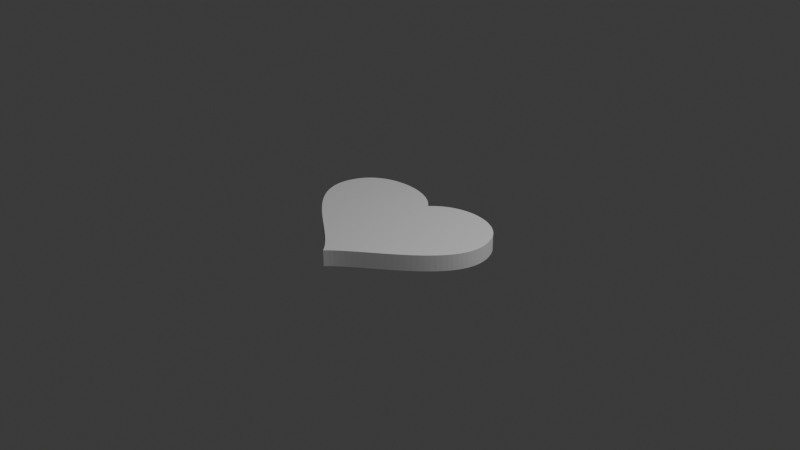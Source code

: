 # Source: blend.blend  (saved by Blender 4.2.66; exported with 4.5.12 LTS)
import bpy
from mathutils import Matrix  # noqa: F401  (used for matrix-valued properties, if any)

bpy.ops.wm.read_factory_settings(use_empty=True)
scene = bpy.context.scene
scene.name = 'Scene'

# ---- collections
col_collection = bpy.data.collections.new('Collection'); scene.collection.children.link(col_collection)

# ---- world
world_world = bpy.data.worlds.new('World'); scene.world = world_world
world_world.use_nodes = True; world_world.node_tree.nodes.clear()
_N = world_world.node_tree.nodes; _L = world_world.node_tree.links
n0 = _N.new('ShaderNodeOutputWorld'); n0.name = 'World Output'; n0.location = (300, 300)
n1 = _N.new('ShaderNodeBackground'); n1.name = 'Background'; n1.location = (10, 300)
n1.inputs[0].default_value = (0.05088, 0.05088, 0.05088, 1.0)
_L.new(n1.outputs[0], n0.inputs[0])
n0.is_active_output = True
world_world.color = (0.05088, 0.05088, 0.05088)
world_world.sun_shadow_jitter_overblur = 0.0

# ---- cameras
cam_camera = bpy.data.cameras.new('Camera')
cam_camera.clip_end = 100.0
cam_camera.ortho_scale = 7.314

# ---- lights
light_light = bpy.data.lights.new('Light', 'POINT')
light_light.energy = 1000.0
light_light.shadow_soft_size = 0.1

# ---- meshes
me_mesh = bpy.data.meshes.new('Mesh')
me_mesh.from_pydata([(-1.038, 0.3555, 0.0), (-1.021, 0.3887, 0.0), (-1.002, 0.4196, 0.0), (-0.98, 0.4484, 0.0), (-0.956, 0.475, 0.0), (-0.9298, 0.4994, 0.0), (-0.9018, 0.5217, 0.0), (-0.872, 0.5418, 0.0), (-0.8406, 0.5599, 0.0), (-0.8077, 0.5759, 0.0), (-0.7736, 0.5899, 0.0), (-0.7383, 0.6018, 0.0), (-0.702, 0.6117, 0.0), (-0.6649, 0.6196, 0.0), (-0.6272, 0.6256, 0.0), (-0.5889, 0.6296, 0.0), (-0.5503, 0.6317, 0.0), (-0.5115, 0.6319, 0.0), (-0.4726, 0.6302, 0.0), (-0.4338, 0.6266, 0.0), (-0.3953, 0.6212, 0.0), (-0.3573, 0.614, 0.0), (-0.3198, 0.6049, 0.0), (-0.283, 0.5941, 0.0), (-0.2472, 0.5816, 0.0), (-0.2123, 0.5673, 0.0), (-0.1787, 0.5512, 0.0), (-0.1465, 0.5335, 0.0), (-0.1157, 0.5141, 0.0), (-0.08662, 0.4931, 0.0), (-0.05936, 0.4704, 0.0), (-0.03408, 0.4461, 0.0), (-0.01094, 0.4203, 0.0), (0.01346, 0.4484, 0.0), (0.03947, 0.4745, 0.0), (0.06694, 0.4985, 0.0), (0.09577, 0.5204, 0.0), (0.1258, 0.5403, 0.0), (0.157, 0.5581, 0.0), (0.1891, 0.5739, 0.0), (0.2221, 0.5876, 0.0), (0.2558, 0.5994, 0.0), (0.2901, 0.6091, 0.0), (0.3249, 0.6169, 0.0), (0.3601, 0.6227, 0.0), (0.3954, 0.6265, 0.0), (0.4309, 0.6284, 0.0), (0.4664, 0.6284, 0.0), (0.5017, 0.6264, 0.0), (0.5367, 0.6225, 0.0), (0.5714, 0.6168, 0.0), (0.6055, 0.6091, 0.0), (0.639, 0.5996, 0.0), (0.6717, 0.5883, 0.0), (0.7035, 0.5751, 0.0), (0.7343, 0.5601, 0.0), (0.764, 0.5432, 0.0), (0.7924, 0.5245, 0.0), (0.8194, 0.5041, 0.0), (0.8449, 0.4819, 0.0), (0.8688, 0.4579, 0.0), (0.8909, 0.4322, 0.0), (0.9111, 0.4047, 0.0), (0.9293, 0.3755, 0.0), (0.9453, 0.3446, 0.0), (0.9676, 0.2906, 0.0), (0.9834, 0.2378, 0.0), (0.9931, 0.1859, 0.0), (0.997, 0.1351, 0.0), (0.9953, 0.0852, 0.0), (0.9885, 0.03624, 0.0), (0.9768, -0.01181, 0.0), (0.9604, -0.05898, 0.0), (0.9398, -0.1053, 0.0), (0.9153, -0.1508, 0.0), (0.8871, -0.1955, 0.0), (0.8555, -0.2394, 0.0), (0.8209, -0.2826, 0.0), (0.7836, -0.3251, 0.0), (0.7439, -0.3669, 0.0), (0.7021, -0.4081, 0.0), (0.6585, -0.4486, 0.0), (0.6134, -0.4885, 0.0), (0.5671, -0.5279, 0.0), (0.52, -0.5667, 0.0), (0.4723, -0.6049, 0.0), (0.4244, -0.6427, 0.0), (0.3765, -0.6801, 0.0), (0.329, -0.717, 0.0), (0.2822, -0.7535, 0.0), (0.2365, -0.7896, 0.0), (0.192, -0.8254, 0.0), (0.1491, -0.8608, 0.0), (0.1082, -0.896, 0.0), (0.06945, -0.9309, 0.0), (0.0333, -0.9656, 0.0), (0.0, -1.0, 0.0), (-0.0278, -0.9656, 0.0), (-0.05972, -0.9311, 0.0), (-0.09537, -0.8963, 0.0), (-0.1344, -0.8614, 0.0), (-0.1764, -0.8263, 0.0), (-0.2209, -0.7908, 0.0), (-0.2677, -0.7551, 0.0), (-0.3163, -0.7189, 0.0), (-0.3664, -0.6824, 0.0), (-0.4175, -0.6454, 0.0), (-0.4693, -0.608, 0.0), (-0.5214, -0.5701, 0.0), (-0.5734, -0.5316, 0.0), (-0.625, -0.4925, 0.0), (-0.6757, -0.4527, 0.0), (-0.7251, -0.4124, 0.0), (-0.773, -0.3713, 0.0), (-0.8189, -0.3294, 0.0), (-0.8624, -0.2868, 0.0), (-0.9031, -0.2434, 0.0), (-0.9408, -0.1991, 0.0), (-0.9749, -0.1539, 0.0), (-1.005, -0.1078, 0.0), (-1.031, -0.06074, 0.0), (-1.052, -0.01264, 0.0), (-1.068, 0.0365, 0.0), (-1.079, 0.08673, 0.0), (-1.084, 0.1381, 0.0), (-1.083, 0.1906, 0.0), (-1.075, 0.2443, 0.0), (-1.06, 0.2993, 0.0), (-1.038, 0.3555, -0.1725), (-1.021, 0.3887, -0.1725), (-1.002, 0.4196, -0.1725), (-0.98, 0.4484, -0.1725), (-0.956, 0.475, -0.1725), (-0.9298, 0.4994, -0.1725), (-0.9018, 0.5217, -0.1725), (-0.872, 0.5418, -0.1725), (-0.8406, 0.5599, -0.1725), (-0.8077, 0.5759, -0.1725), (-0.7736, 0.5899, -0.1725), (-0.7383, 0.6018, -0.1725), (-0.702, 0.6117, -0.1725), (-0.6649, 0.6196, -0.1725), (-0.6272, 0.6256, -0.1725), (-0.5889, 0.6296, -0.1725), (-0.5503, 0.6317, -0.1725), (-0.5115, 0.6319, -0.1725), (-0.4726, 0.6302, -0.1725), (-0.4338, 0.6266, -0.1725), (-0.3953, 0.6212, -0.1725), (-0.3573, 0.614, -0.1725), (-0.3198, 0.6049, -0.1725), (-0.283, 0.5941, -0.1725), (-0.2472, 0.5816, -0.1725), (-0.2123, 0.5673, -0.1725), (-0.1787, 0.5512, -0.1725), (-0.1465, 0.5335, -0.1725), (-0.1157, 0.5141, -0.1725), (-0.08662, 0.4931, -0.1725), (-0.05936, 0.4704, -0.1725), (-0.03408, 0.4461, -0.1725), (-0.01094, 0.4203, -0.1725), (0.01346, 0.4484, -0.1725), (0.03947, 0.4745, -0.1725), (0.06694, 0.4985, -0.1725), (0.09577, 0.5204, -0.1725), (0.1258, 0.5403, -0.1725), (0.157, 0.5581, -0.1725), (0.1891, 0.5739, -0.1725), (0.2221, 0.5876, -0.1725), (0.2558, 0.5994, -0.1725), (0.2901, 0.6091, -0.1725), (0.3249, 0.6169, -0.1725), (0.3601, 0.6227, -0.1725), (0.3954, 0.6265, -0.1725), (0.4309, 0.6284, -0.1725), (0.4664, 0.6284, -0.1725), (0.5017, 0.6264, -0.1725), (0.5367, 0.6225, -0.1725), (0.5714, 0.6168, -0.1725), (0.6055, 0.6091, -0.1725), (0.639, 0.5996, -0.1725), (0.6717, 0.5883, -0.1725), (0.7035, 0.5751, -0.1725), (0.7343, 0.5601, -0.1725), (0.764, 0.5432, -0.1725), (0.7924, 0.5245, -0.1725), (0.8194, 0.5041, -0.1725), (0.8449, 0.4819, -0.1725), (0.8688, 0.4579, -0.1725), (0.8909, 0.4322, -0.1725), (0.9111, 0.4047, -0.1725), (0.9293, 0.3755, -0.1725), (0.9453, 0.3446, -0.1725), (0.9676, 0.2906, -0.1725), (0.9834, 0.2378, -0.1725), (0.9931, 0.1859, -0.1725), (0.997, 0.1351, -0.1725), (0.9953, 0.0852, -0.1725), (0.9885, 0.03624, -0.1725), (0.9768, -0.01181, -0.1725), (0.9604, -0.05898, -0.1725), (0.9398, -0.1053, -0.1725), (0.9153, -0.1508, -0.1725), (0.8871, -0.1955, -0.1725), (0.8555, -0.2394, -0.1725), (0.8209, -0.2826, -0.1725), (0.7836, -0.3251, -0.1725), (0.7439, -0.3669, -0.1725), (0.7021, -0.4081, -0.1725), (0.6585, -0.4486, -0.1725), (0.6134, -0.4885, -0.1725), (0.5671, -0.5279, -0.1725), (0.52, -0.5667, -0.1725), (0.4723, -0.6049, -0.1725), (0.4244, -0.6427, -0.1725), (0.3765, -0.6801, -0.1725), (0.329, -0.717, -0.1725), (0.2822, -0.7535, -0.1725), (0.2365, -0.7896, -0.1725), (0.192, -0.8254, -0.1725), (0.1491, -0.8608, -0.1725), (0.1082, -0.896, -0.1725), (0.06945, -0.9309, -0.1725), (0.0333, -0.9656, -0.1725), (0.0, -1.0, -0.1725), (-0.0278, -0.9656, -0.1725), (-0.05972, -0.9311, -0.1725), (-0.09537, -0.8963, -0.1725), (-0.1344, -0.8614, -0.1725), (-0.1764, -0.8263, -0.1725), (-0.2209, -0.7908, -0.1725), (-0.2677, -0.7551, -0.1725), (-0.3163, -0.7189, -0.1725), (-0.3664, -0.6824, -0.1725), (-0.4175, -0.6454, -0.1725), (-0.4693, -0.608, -0.1725), (-0.5214, -0.5701, -0.1725), (-0.5734, -0.5316, -0.1725), (-0.625, -0.4925, -0.1725), (-0.6757, -0.4527, -0.1725), (-0.7251, -0.4124, -0.1725), (-0.773, -0.3713, -0.1725), (-0.8189, -0.3294, -0.1725), (-0.8624, -0.2868, -0.1725), (-0.9031, -0.2434, -0.1725), (-0.9408, -0.1991, -0.1725), (-0.9749, -0.1539, -0.1725), (-1.005, -0.1078, -0.1725), (-1.031, -0.06074, -0.1725), (-1.052, -0.01264, -0.1725), (-1.068, 0.0365, -0.1725), (-1.079, 0.08673, -0.1725), (-1.084, 0.1381, -0.1725), (-1.083, 0.1906, -0.1725), (-1.075, 0.2443, -0.1725), (-1.06, 0.2993, -0.1725)], [], [(0, 1, 2, 3, 4, 5, 6, 7, 8, 9, 10, 11, 12, 13, 14, 15, 16, 17, 18, 19, 20, 21, 22, 23, 24, 25, 26, 27, 28, 29, 30, 31, 32, 33, 34, 35, 36, 37, 38, 39, 40, 41, 42, 43, 44, 45, 46, 47, 48, 49, 50, 51, 52, 53, 54, 55, 56, 57, 58, 59, 60, 61, 62, 63, 64, 65, 66, 67, 68, 69, 70, 71, 72, 73, 74, 75, 76, 77, 78, 79, 80, 81, 82, 83, 84, 85, 86, 87, 88, 89, 90, 91, 92, 93, 94, 95, 96, 97, 98, 99, 100, 101, 102, 103, 104, 105, 106, 107, 108, 109, 110, 111, 112, 113, 114, 115, 116, 117, 118, 119, 120, 121, 122, 123, 124, 125, 126, 127), (128, 255, 254, 253, 252, 251, 250, 249, 248, 247, 246, 245, 244, 243, 242, 241, 240, 239, 238, 237, 236, 235, 234, 233, 232, 231, 230, 229, 228, 227, 226, 225, 224, 223, 222, 221, 220, 219, 218, 217, 216, 215, 214, 213, 212, 211, 210, 209, 208, 207, 206, 205, 204, 203, 202, 201, 200, 199, 198, 197, 196, 195, 194, 193, 192, 191, 190, 189, 188, 187, 186, 185, 184, 183, 182, 181, 180, 179, 178, 177, 176, 175, 174, 173, 172, 171, 170, 169, 168, 167, 166, 165, 164, 163, 162, 161, 160, 159, 158, 157, 156, 155, 154, 153, 152, 151, 150, 149, 148, 147, 146, 145, 144, 143, 142, 141, 140, 139, 138, 137, 136, 135, 134, 133, 132, 131, 130, 129), (76, 75, 203, 204), (25, 24, 152, 153), (0, 127, 255, 128), (77, 76, 204, 205), (26, 25, 153, 154), (78, 77, 205, 206), (27, 26, 154, 155), (79, 78, 206, 207), (28, 27, 155, 156), (80, 79, 207, 208), (29, 28, 156, 157), (81, 80, 208, 209), (30, 29, 157, 158), (82, 81, 209, 210), (31, 30, 158, 159), (83, 82, 210, 211), (32, 31, 159, 160), (84, 83, 211, 212), (33, 32, 160, 161), (85, 84, 212, 213), (34, 33, 161, 162), (86, 85, 213, 214), (35, 34, 162, 163), (87, 86, 214, 215), (36, 35, 163, 164), (88, 87, 215, 216), (37, 36, 164, 165), (89, 88, 216, 217), (38, 37, 165, 166), (90, 89, 217, 218), (39, 38, 166, 167), (91, 90, 218, 219), (40, 39, 167, 168), (92, 91, 219, 220), (41, 40, 168, 169), (93, 92, 220, 221), (42, 41, 169, 170), (94, 93, 221, 222), (43, 42, 170, 171), (95, 94, 222, 223), (44, 43, 171, 172), (96, 95, 223, 224), (45, 44, 172, 173), (97, 96, 224, 225), (46, 45, 173, 174), (98, 97, 225, 226), (47, 46, 174, 175), (99, 98, 226, 227), (48, 47, 175, 176), (100, 99, 227, 228), (49, 48, 176, 177), (101, 100, 228, 229), (50, 49, 177, 178), (102, 101, 229, 230), (51, 50, 178, 179), (103, 102, 230, 231), (52, 51, 179, 180), (1, 0, 128, 129), (104, 103, 231, 232), (53, 52, 180, 181), (2, 1, 129, 130), (105, 104, 232, 233), (54, 53, 181, 182), (3, 2, 130, 131), (106, 105, 233, 234), (55, 54, 182, 183), (4, 3, 131, 132), (107, 106, 234, 235), (56, 55, 183, 184), (5, 4, 132, 133), (108, 107, 235, 236), (57, 56, 184, 185), (6, 5, 133, 134), (109, 108, 236, 237), (58, 57, 185, 186), (7, 6, 134, 135), (110, 109, 237, 238), (59, 58, 186, 187), (8, 7, 135, 136), (111, 110, 238, 239), (60, 59, 187, 188), (9, 8, 136, 137), (112, 111, 239, 240), (61, 60, 188, 189), (10, 9, 137, 138), (113, 112, 240, 241), (62, 61, 189, 190), (11, 10, 138, 139), (114, 113, 241, 242), (63, 62, 190, 191), (12, 11, 139, 140), (115, 114, 242, 243), (64, 63, 191, 192), (13, 12, 140, 141), (116, 115, 243, 244), (65, 64, 192, 193), (14, 13, 141, 142), (117, 116, 244, 245), (66, 65, 193, 194), (15, 14, 142, 143), (118, 117, 245, 246), (67, 66, 194, 195), (16, 15, 143, 144), (119, 118, 246, 247), (68, 67, 195, 196), (17, 16, 144, 145), (120, 119, 247, 248), (69, 68, 196, 197), (18, 17, 145, 146), (121, 120, 248, 249), (70, 69, 197, 198), (19, 18, 146, 147), (122, 121, 249, 250), (71, 70, 198, 199), (20, 19, 147, 148), (123, 122, 250, 251), (72, 71, 199, 200), (21, 20, 148, 149), (124, 123, 251, 252), (73, 72, 200, 201), (22, 21, 149, 150), (125, 124, 252, 253), (74, 73, 201, 202), (23, 22, 150, 151), (126, 125, 253, 254), (75, 74, 202, 203), (24, 23, 151, 152), (127, 126, 254, 255)])
me_mesh.update()

# ---- curves / text
cu_x = bpy.data.curves.new('贝塞尔圆环', 'CURVE')
cu_x.dimensions = '3D'
_sp = cu_x.splines.new('BEZIER'); _sp.bezier_points.add(3)
_sp.bezier_points.foreach_set('co', [-1.038, 0.3555, 0.0, -0.01094, 0.4203, 0.0, 0.9453, 0.3446, 0.0, 0.0, -1.0, 0.0])
_sp.bezier_points.foreach_set('handle_left', [-1.314, -0.2512, 0.0, -0.2459, 0.7047, 0.0, 0.786, 0.6835, 0.0, 0.3388, -0.6336, 0.0])
_sp.bezier_points.foreach_set('handle_right', [-0.8718, 0.7213, 0.0, 0.2404, 0.732, 0.0, 1.218, -0.2361, 0.0, -0.2732, -0.6336, 0.0])
for _p, _l, _r in zip(_sp.bezier_points, ['AUTO', 'FREE', 'AUTO', 'FREE'], ['AUTO', 'FREE', 'AUTO', 'FREE']): _p.handle_left_type = _l; _p.handle_right_type = _r
_sp.order_u = 0
_sp.order_v = 0
_sp.resolution_u = 32
_sp.use_cyclic_u = True
cu_x.use_path = True
cu_x.resolution_u = 32
cu_x.fill_mode = 'FULL'

# ---- objects
ob_light = bpy.data.objects.new('Light', light_light)
ob_camera = bpy.data.objects.new('Camera', cam_camera)
ob_x = bpy.data.objects.new('贝塞尔圆环', cu_x)
ob_001 = bpy.data.objects.new('贝塞尔圆环.001', me_mesh)

# ---- transforms, parenting, visibility, modifiers, constraints
ob_light.location = (4.076, 1.005, 5.904)
ob_light.rotation_euler = (0.6503, 0.05522, 1.866)
ob_light.lock_rotations_4d = False
ob_light.empty_display_type = 'ARROWS'
ob_light.color = (0.0, 0.0, 0.0, 0.0)
ob_light.lineart.crease_threshold = 0.0
ob_camera.location = (7.359, -6.926, 4.958)
ob_camera.rotation_euler = (1.109, 0.0, 0.8149)
ob_camera.lock_rotations_4d = False
ob_camera.empty_display_type = 'ARROWS'
ob_camera.color = (0.0, 0.0, 0.0, 0.0)
ob_camera.display_type = 'WIRE'
ob_camera.lineart.crease_threshold = 0.0
ob_x.location = (0.0, 0.0, 0.0)
ob_001.location = (0.0, 0.0, 0.0)

# ---- collection membership
col_collection.objects.link(ob_light)
col_collection.objects.link(ob_camera)
col_collection.objects.link(ob_x)
col_collection.objects.link(ob_001)

# ---- scene / render settings (as saved in the file)
scene.camera = ob_camera
scene.frame_start = 1; scene.frame_end = 250; scene.frame_set(1)
scene.render.engine = 'BLENDER_EEVEE_NEXT'
bpy.context.view_layer.update()
